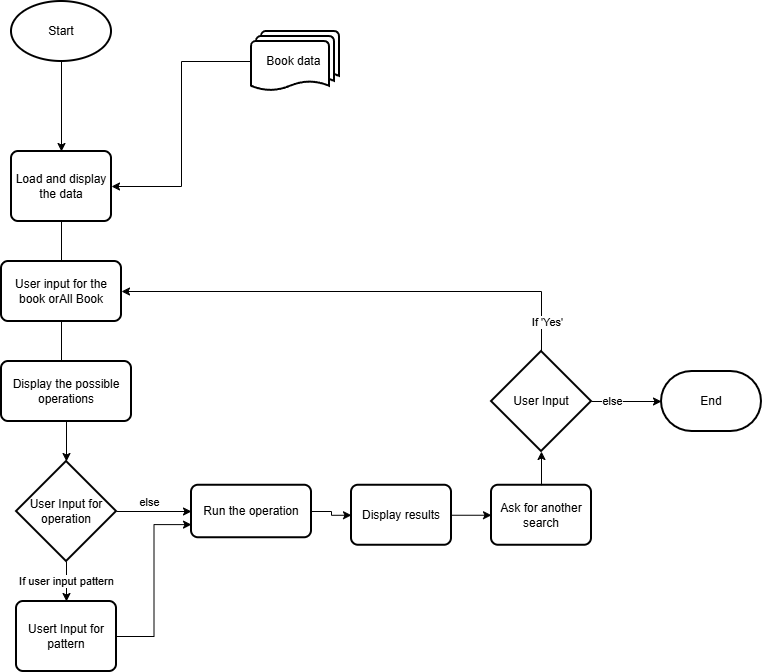

The diagram above was exported from draw.io. Its source (the exported page's mxGraphModel, read from the mxfile embedded in the PNG):
<mxGraphModel dx="1426" dy="777" grid="1" gridSize="10" guides="1" tooltips="1" connect="1" arrows="1" fold="1" page="1" pageScale="1" pageWidth="850" pageHeight="1100" math="0" shadow="0">
  <root>
    <mxCell id="0" />
    <mxCell id="1" parent="0" />
    <mxCell id="rU8vrN5EOsIc68xottJw-10" edge="1" parent="1" source="rU8vrN5EOsIc68xottJw-1" style="edgeStyle=orthogonalEdgeStyle;rounded=0;orthogonalLoop=1;jettySize=auto;html=1;" target="rU8vrN5EOsIc68xottJw-8">
      <mxGeometry relative="1" as="geometry" />
    </mxCell>
    <mxCell id="rU8vrN5EOsIc68xottJw-1" parent="1" style="strokeWidth=2;html=1;shape=mxgraph.flowchart.start_1;whiteSpace=wrap;" value="Start" vertex="1">
      <mxGeometry height="60" width="100" x="80" y="20" as="geometry" />
    </mxCell>
    <mxCell id="rU8vrN5EOsIc68xottJw-11" edge="1" parent="1" source="rU8vrN5EOsIc68xottJw-4" style="edgeStyle=orthogonalEdgeStyle;rounded=0;orthogonalLoop=1;jettySize=auto;html=1;entryX=1;entryY=0.5;entryDx=0;entryDy=0;" target="rU8vrN5EOsIc68xottJw-8">
      <mxGeometry relative="1" as="geometry" />
    </mxCell>
    <mxCell id="rU8vrN5EOsIc68xottJw-4" parent="1" style="strokeWidth=2;html=1;shape=mxgraph.flowchart.multi-document;whiteSpace=wrap;" value="Book data&amp;nbsp;" vertex="1">
      <mxGeometry height="60" width="88" x="320" y="50" as="geometry" />
    </mxCell>
    <mxCell id="rU8vrN5EOsIc68xottJw-12" edge="1" parent="1" source="rU8vrN5EOsIc68xottJw-8" style="edgeStyle=orthogonalEdgeStyle;rounded=0;orthogonalLoop=1;jettySize=auto;html=1;">
      <mxGeometry relative="1" as="geometry">
        <mxPoint x="130" y="310" as="targetPoint" />
      </mxGeometry>
    </mxCell>
    <mxCell id="rU8vrN5EOsIc68xottJw-8" parent="1" style="rounded=1;whiteSpace=wrap;html=1;absoluteArcSize=1;arcSize=14;strokeWidth=2;" value="Load and display the data" vertex="1">
      <mxGeometry height="70" width="100" x="80" y="170" as="geometry" />
    </mxCell>
    <mxCell id="rU8vrN5EOsIc68xottJw-13" parent="1" style="rounded=1;whiteSpace=wrap;html=1;absoluteArcSize=1;arcSize=14;strokeWidth=2;" value="User input for the book orAll Book" vertex="1">
      <mxGeometry height="60" width="120" x="70" y="280" as="geometry" />
    </mxCell>
    <mxCell id="rU8vrN5EOsIc68xottJw-15" edge="1" parent="1" source="rU8vrN5EOsIc68xottJw-13" style="edgeStyle=orthogonalEdgeStyle;rounded=0;orthogonalLoop=1;jettySize=auto;html=1;exitX=0.5;exitY=1;exitDx=0;exitDy=0;entryX=0.5;entryY=0;entryDx=0;entryDy=0;entryPerimeter=0;">
      <mxGeometry relative="1" as="geometry">
        <mxPoint x="130" y="410" as="targetPoint" />
      </mxGeometry>
    </mxCell>
    <mxCell id="rU8vrN5EOsIc68xottJw-22" edge="1" parent="1" source="rU8vrN5EOsIc68xottJw-20" style="edgeStyle=orthogonalEdgeStyle;rounded=0;orthogonalLoop=1;jettySize=auto;html=1;exitX=0.5;exitY=1;exitDx=0;exitDy=0;">
      <mxGeometry relative="1" as="geometry">
        <mxPoint x="135" y="480" as="targetPoint" />
      </mxGeometry>
    </mxCell>
    <mxCell id="rU8vrN5EOsIc68xottJw-20" parent="1" style="rounded=1;whiteSpace=wrap;html=1;absoluteArcSize=1;arcSize=14;strokeWidth=2;" value="Display the possible operations" vertex="1">
      <mxGeometry height="60" width="130" x="70" y="380" as="geometry" />
    </mxCell>
    <mxCell id="rU8vrN5EOsIc68xottJw-39" edge="1" parent="1" source="rU8vrN5EOsIc68xottJw-29" style="edgeStyle=orthogonalEdgeStyle;rounded=0;orthogonalLoop=1;jettySize=auto;html=1;exitX=1;exitY=0.5;exitDx=0;exitDy=0;entryX=0;entryY=0.75;entryDx=0;entryDy=0;" target="rU8vrN5EOsIc68xottJw-35">
      <mxGeometry relative="1" as="geometry" />
    </mxCell>
    <mxCell id="rU8vrN5EOsIc68xottJw-29" parent="1" style="rounded=1;whiteSpace=wrap;html=1;absoluteArcSize=1;arcSize=14;strokeWidth=2;" value="Usert Input for pattern" vertex="1">
      <mxGeometry height="70" width="100" x="85" y="620" as="geometry" />
    </mxCell>
    <mxCell id="rU8vrN5EOsIc68xottJw-34" edge="1" parent="1" source="rU8vrN5EOsIc68xottJw-33" style="edgeStyle=orthogonalEdgeStyle;rounded=0;orthogonalLoop=1;jettySize=auto;html=1;exitX=0.5;exitY=1;exitDx=0;exitDy=0;exitPerimeter=0;" target="rU8vrN5EOsIc68xottJw-29">
      <mxGeometry relative="1" as="geometry" />
    </mxCell>
    <mxCell id="rU8vrN5EOsIc68xottJw-37" connectable="0" parent="rU8vrN5EOsIc68xottJw-34" style="edgeLabel;html=1;align=center;verticalAlign=middle;resizable=0;points=[];" value="If user input pattern" vertex="1">
      <mxGeometry relative="1" x="-0.05" y="-1" as="geometry">
        <mxPoint as="offset" />
      </mxGeometry>
    </mxCell>
    <mxCell id="rU8vrN5EOsIc68xottJw-36" edge="1" parent="1" source="rU8vrN5EOsIc68xottJw-33" style="edgeStyle=orthogonalEdgeStyle;rounded=0;orthogonalLoop=1;jettySize=auto;html=1;exitX=1;exitY=0.5;exitDx=0;exitDy=0;exitPerimeter=0;entryX=0;entryY=0.5;entryDx=0;entryDy=0;" target="rU8vrN5EOsIc68xottJw-35">
      <mxGeometry relative="1" as="geometry" />
    </mxCell>
    <mxCell id="rU8vrN5EOsIc68xottJw-38" connectable="0" parent="rU8vrN5EOsIc68xottJw-36" style="edgeLabel;html=1;align=center;verticalAlign=middle;resizable=0;points=[];" value="else" vertex="1">
      <mxGeometry relative="1" x="-0.1385" y="-3" as="geometry">
        <mxPoint y="-13" as="offset" />
      </mxGeometry>
    </mxCell>
    <mxCell id="rU8vrN5EOsIc68xottJw-33" parent="1" style="strokeWidth=2;html=1;shape=mxgraph.flowchart.decision;whiteSpace=wrap;" value="User Input for operation" vertex="1">
      <mxGeometry height="100" width="100" x="85" y="480" as="geometry" />
    </mxCell>
    <mxCell id="rU8vrN5EOsIc68xottJw-47" edge="1" parent="1" source="rU8vrN5EOsIc68xottJw-35" style="edgeStyle=orthogonalEdgeStyle;rounded=0;orthogonalLoop=1;jettySize=auto;html=1;exitX=1;exitY=0.5;exitDx=0;exitDy=0;entryX=0;entryY=0.5;entryDx=0;entryDy=0;" target="rU8vrN5EOsIc68xottJw-41">
      <mxGeometry relative="1" as="geometry" />
    </mxCell>
    <mxCell id="rU8vrN5EOsIc68xottJw-35" parent="1" style="rounded=1;whiteSpace=wrap;html=1;absoluteArcSize=1;arcSize=14;strokeWidth=2;" value="Run the operation" vertex="1">
      <mxGeometry height="52.5" width="120" x="260" y="503.75" as="geometry" />
    </mxCell>
    <mxCell id="rU8vrN5EOsIc68xottJw-49" edge="1" parent="1" source="rU8vrN5EOsIc68xottJw-41" style="edgeStyle=orthogonalEdgeStyle;rounded=0;orthogonalLoop=1;jettySize=auto;html=1;exitX=1;exitY=0.5;exitDx=0;exitDy=0;entryX=0;entryY=0.5;entryDx=0;entryDy=0;" target="rU8vrN5EOsIc68xottJw-43">
      <mxGeometry relative="1" as="geometry" />
    </mxCell>
    <mxCell id="rU8vrN5EOsIc68xottJw-41" parent="1" style="rounded=1;whiteSpace=wrap;html=1;absoluteArcSize=1;arcSize=14;strokeWidth=2;" value="Display results" vertex="1">
      <mxGeometry height="60" width="100" x="420" y="503.75" as="geometry" />
    </mxCell>
    <mxCell id="rU8vrN5EOsIc68xottJw-43" parent="1" style="rounded=1;whiteSpace=wrap;html=1;absoluteArcSize=1;arcSize=14;strokeWidth=2;" value="Ask for another search" vertex="1">
      <mxGeometry height="60" width="100" x="560" y="503.75" as="geometry" />
    </mxCell>
    <mxCell id="rU8vrN5EOsIc68xottJw-52" edge="1" parent="1" source="rU8vrN5EOsIc68xottJw-50" style="edgeStyle=orthogonalEdgeStyle;rounded=0;orthogonalLoop=1;jettySize=auto;html=1;exitX=0.5;exitY=0;exitDx=0;exitDy=0;exitPerimeter=0;entryX=1;entryY=0.5;entryDx=0;entryDy=0;" target="rU8vrN5EOsIc68xottJw-13">
      <mxGeometry relative="1" as="geometry" />
    </mxCell>
    <mxCell id="rU8vrN5EOsIc68xottJw-55" connectable="0" parent="rU8vrN5EOsIc68xottJw-52" style="edgeLabel;html=1;align=center;verticalAlign=middle;resizable=0;points=[];" value="If 'Yes'" vertex="1">
      <mxGeometry relative="1" x="-0.875" y="-5" as="geometry">
        <mxPoint as="offset" />
      </mxGeometry>
    </mxCell>
    <mxCell id="rU8vrN5EOsIc68xottJw-53" edge="1" parent="1" source="rU8vrN5EOsIc68xottJw-50" style="edgeStyle=orthogonalEdgeStyle;rounded=0;orthogonalLoop=1;jettySize=auto;html=1;exitX=1;exitY=0.5;exitDx=0;exitDy=0;exitPerimeter=0;">
      <mxGeometry relative="1" as="geometry">
        <mxPoint x="730" y="420" as="targetPoint" />
      </mxGeometry>
    </mxCell>
    <mxCell id="rU8vrN5EOsIc68xottJw-56" connectable="0" parent="rU8vrN5EOsIc68xottJw-53" style="edgeLabel;html=1;align=center;verticalAlign=middle;resizable=0;points=[];" value="else" vertex="1">
      <mxGeometry relative="1" x="-0.4286" y="1" as="geometry">
        <mxPoint as="offset" />
      </mxGeometry>
    </mxCell>
    <mxCell id="rU8vrN5EOsIc68xottJw-50" parent="1" style="strokeWidth=2;html=1;shape=mxgraph.flowchart.decision;whiteSpace=wrap;" value="User Input" vertex="1">
      <mxGeometry height="100" width="100" x="560" y="370" as="geometry" />
    </mxCell>
    <mxCell id="rU8vrN5EOsIc68xottJw-51" edge="1" parent="1" source="rU8vrN5EOsIc68xottJw-43" style="edgeStyle=orthogonalEdgeStyle;rounded=0;orthogonalLoop=1;jettySize=auto;html=1;exitX=0.5;exitY=0;exitDx=0;exitDy=0;entryX=0.5;entryY=1;entryDx=0;entryDy=0;entryPerimeter=0;" target="rU8vrN5EOsIc68xottJw-50">
      <mxGeometry relative="1" as="geometry" />
    </mxCell>
    <mxCell id="rU8vrN5EOsIc68xottJw-54" parent="1" style="strokeWidth=2;html=1;shape=mxgraph.flowchart.terminator;whiteSpace=wrap;" value="End" vertex="1">
      <mxGeometry height="60" width="100" x="730" y="390" as="geometry" />
    </mxCell>
  </root>
</mxGraphModel>